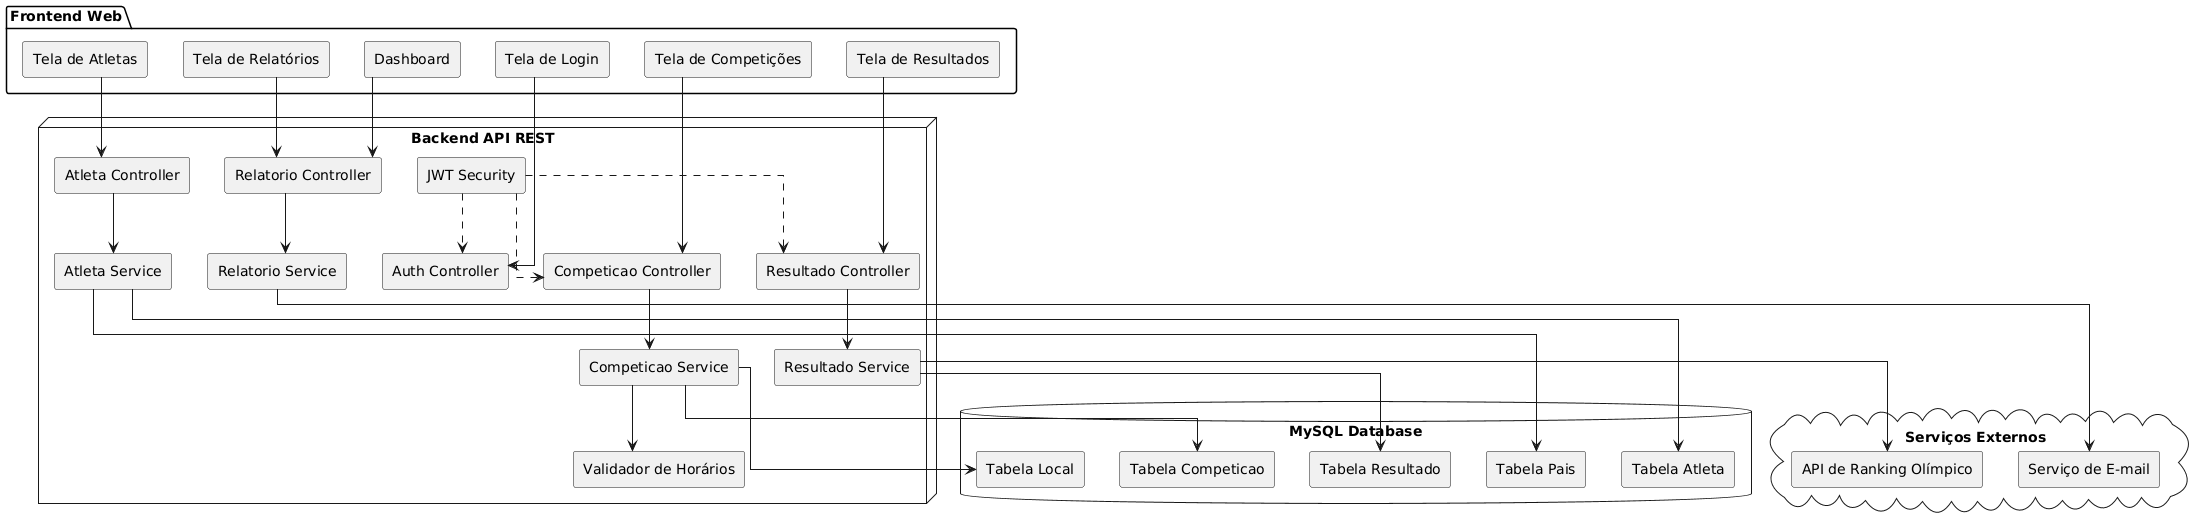

The diagram above was rendered by PlantUML. Its source (embedded in the PNG):
@startuml
skinparam componentStyle rectangle
skinparam linetype ortho

package "Frontend Web" {

  [Tela de Login]
  [Dashboard]
  [Tela de Competições]
  [Tela de Atletas]
  [Tela de Resultados]
  [Tela de Relatórios]

}

node "Backend API REST" {

  component "Auth Controller"
  component "Competicao Controller"
  component "Atleta Controller"
  component "Resultado Controller"
  component "Relatorio Controller"

  component "Competicao Service"
  component "Atleta Service"
  component "Resultado Service"
  component "Relatorio Service"

  component "JWT Security"
  component "Validador de Horários"

}

database "MySQL Database" {

  component "Tabela Competicao"
  component "Tabela Atleta"
  component "Tabela Pais"
  component "Tabela Resultado"
  component "Tabela Local"

}

cloud "Serviços Externos" {

  component "API de Ranking Olímpico"
  component "Serviço de E-mail"

}

' FRONTEND -> BACKEND
[Tela de Login] --> "Auth Controller"

[Dashboard] --> "Relatorio Controller"

[Tela de Competições] --> "Competicao Controller"

[Tela de Atletas] --> "Atleta Controller"

[Tela de Resultados] --> "Resultado Controller"

[Tela de Relatórios] --> "Relatorio Controller"

' CONTROLLERS -> SERVICES
"Competicao Controller" --> "Competicao Service"

"Atleta Controller" --> "Atleta Service"

"Resultado Controller" --> "Resultado Service"

"Relatorio Controller" --> "Relatorio Service"

' SERVICES -> COMPONENTES
"Competicao Service" --> "Validador de Horários"

"Resultado Service" --> "API de Ranking Olímpico"

"Relatorio Service" --> "Serviço de E-mail"

' SERVICES -> DATABASE
"Competicao Service" --> "Tabela Competicao"

"Atleta Service" --> "Tabela Atleta"

"Atleta Service" --> "Tabela Pais"

"Resultado Service" --> "Tabela Resultado"

"Competicao Service" --> "Tabela Local"

' SEGURANÇA
"JWT Security" ..> "Auth Controller"

"JWT Security" ..> "Competicao Controller"

"JWT Security" ..> "Resultado Controller"
@enduml